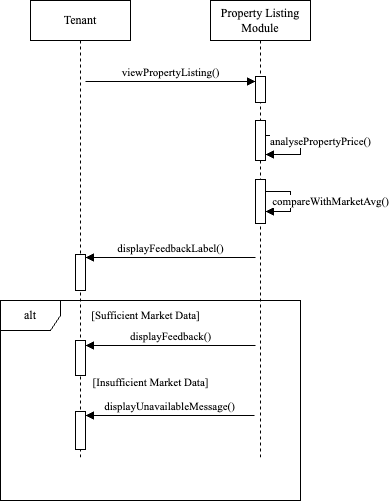

The diagram above was exported from draw.io. Its source (the exported page's mxGraphModel, read from the mxfile embedded in the PNG):
<mxGraphModel dx="946" dy="644" grid="1" gridSize="10" guides="1" tooltips="1" connect="1" arrows="1" fold="1" page="1" pageScale="1" pageWidth="850" pageHeight="1100" math="0" shadow="0">
  <root>
    <mxCell id="0" />
    <mxCell id="1" parent="0" />
    <mxCell id="aM9ryv3xv72pqoxQDRHE-1" value="&lt;font face=&quot;Times New Roman&quot;&gt;Tenant&lt;/font&gt;" style="shape=umlLifeline;perimeter=lifelinePerimeter;whiteSpace=wrap;html=1;container=0;dropTarget=0;collapsible=0;recursiveResize=0;outlineConnect=0;portConstraint=eastwest;newEdgeStyle={&quot;edgeStyle&quot;:&quot;elbowEdgeStyle&quot;,&quot;elbow&quot;:&quot;vertical&quot;,&quot;curved&quot;:0,&quot;rounded&quot;:0};" parent="1" vertex="1">
      <mxGeometry x="40" y="40" width="100" height="460" as="geometry" />
    </mxCell>
    <mxCell id="6mCLNiLSwol_25vcOQi8-10" value="" style="html=1;points=[[0,0,0,0,5],[0,1,0,0,-5],[1,0,0,0,5],[1,1,0,0,-5]];perimeter=orthogonalPerimeter;outlineConnect=0;targetShapes=umlLifeline;portConstraint=eastwest;newEdgeStyle={&quot;curved&quot;:0,&quot;rounded&quot;:0};" parent="aM9ryv3xv72pqoxQDRHE-1" vertex="1">
      <mxGeometry x="45" y="254" width="10" height="36" as="geometry" />
    </mxCell>
    <mxCell id="aM9ryv3xv72pqoxQDRHE-5" value="&lt;font face=&quot;Times New Roman&quot;&gt;Property Listing Module&lt;/font&gt;" style="shape=umlLifeline;perimeter=lifelinePerimeter;whiteSpace=wrap;html=1;container=0;dropTarget=0;collapsible=0;recursiveResize=0;outlineConnect=0;portConstraint=eastwest;newEdgeStyle={&quot;edgeStyle&quot;:&quot;elbowEdgeStyle&quot;,&quot;elbow&quot;:&quot;vertical&quot;,&quot;curved&quot;:0,&quot;rounded&quot;:0};" parent="1" vertex="1">
      <mxGeometry x="220" y="40" width="100" height="460" as="geometry" />
    </mxCell>
    <mxCell id="aM9ryv3xv72pqoxQDRHE-6" value="" style="html=1;points=[];perimeter=orthogonalPerimeter;outlineConnect=0;targetShapes=umlLifeline;portConstraint=eastwest;newEdgeStyle={&quot;edgeStyle&quot;:&quot;elbowEdgeStyle&quot;,&quot;elbow&quot;:&quot;vertical&quot;,&quot;curved&quot;:0,&quot;rounded&quot;:0};" parent="aM9ryv3xv72pqoxQDRHE-5" vertex="1">
      <mxGeometry x="45" y="76" width="10" height="26" as="geometry" />
    </mxCell>
    <mxCell id="6mCLNiLSwol_25vcOQi8-5" value="" style="html=1;points=[[0,0,0,0,5],[0,1,0,0,-5],[1,0,0,0,5],[1,1,0,0,-5]];perimeter=orthogonalPerimeter;outlineConnect=0;targetShapes=umlLifeline;portConstraint=eastwest;newEdgeStyle={&quot;curved&quot;:0,&quot;rounded&quot;:0};" parent="aM9ryv3xv72pqoxQDRHE-5" vertex="1">
      <mxGeometry x="45" y="120" width="10" height="40" as="geometry" />
    </mxCell>
    <mxCell id="6mCLNiLSwol_25vcOQi8-7" value="" style="html=1;points=[[0,0,0,0,5],[0,1,0,0,-5],[1,0,0,0,5],[1,1,0,0,-5]];perimeter=orthogonalPerimeter;outlineConnect=0;targetShapes=umlLifeline;portConstraint=eastwest;newEdgeStyle={&quot;curved&quot;:0,&quot;rounded&quot;:0};" parent="aM9ryv3xv72pqoxQDRHE-5" vertex="1">
      <mxGeometry x="45" y="179" width="10" height="44" as="geometry" />
    </mxCell>
    <mxCell id="6mCLNiLSwol_25vcOQi8-8" value="&lt;font face=&quot;Times New Roman&quot;&gt;compareWithMarketAvg()&lt;/font&gt;" style="html=1;verticalAlign=bottom;endArrow=block;curved=0;rounded=0;" parent="aM9ryv3xv72pqoxQDRHE-5" source="6mCLNiLSwol_25vcOQi8-7" target="6mCLNiLSwol_25vcOQi8-7" edge="1">
      <mxGeometry x="0.2571" y="40" width="80" relative="1" as="geometry">
        <mxPoint x="80" y="200" as="sourcePoint" />
        <mxPoint x="160" y="200" as="targetPoint" />
        <Array as="points">
          <mxPoint x="80" y="210" />
        </Array>
        <mxPoint as="offset" />
      </mxGeometry>
    </mxCell>
    <mxCell id="6mCLNiLSwol_25vcOQi8-1" value="&lt;font face=&quot;Times New Roman&quot;&gt;viewPropertyListing()&lt;/font&gt;" style="html=1;verticalAlign=bottom;endArrow=block;curved=0;rounded=0;" parent="1" edge="1">
      <mxGeometry width="80" relative="1" as="geometry">
        <mxPoint x="95" y="121" as="sourcePoint" />
        <mxPoint x="265" y="121" as="targetPoint" />
      </mxGeometry>
    </mxCell>
    <mxCell id="6mCLNiLSwol_25vcOQi8-6" value="&lt;font face=&quot;Times New Roman&quot;&gt;analysePropertyPrice()&lt;/font&gt;" style="html=1;verticalAlign=bottom;endArrow=block;curved=0;rounded=0;entryX=1;entryY=1;entryDx=0;entryDy=-5;entryPerimeter=0;" parent="1" edge="1">
      <mxGeometry x="0.1236" y="20" width="80" relative="1" as="geometry">
        <mxPoint x="275" y="175" as="sourcePoint" />
        <mxPoint x="275" y="194" as="targetPoint" />
        <Array as="points">
          <mxPoint x="310" y="175" />
          <mxPoint x="310" y="194" />
        </Array>
        <mxPoint as="offset" />
      </mxGeometry>
    </mxCell>
    <mxCell id="6mCLNiLSwol_25vcOQi8-12" value="&lt;span style=&quot;font-family: &amp;quot;Times New Roman&amp;quot;;&quot;&gt;displayFeedbackLabel()&lt;/span&gt;" style="html=1;verticalAlign=bottom;endArrow=block;curved=0;rounded=0;entryX=1;entryY=0;entryDx=0;entryDy=5;entryPerimeter=0;" parent="1" edge="1">
      <mxGeometry width="80" relative="1" as="geometry">
        <mxPoint x="265" y="297" as="sourcePoint" />
        <mxPoint x="94.99999999999989" y="297" as="targetPoint" />
      </mxGeometry>
    </mxCell>
    <mxCell id="6mCLNiLSwol_25vcOQi8-13" value="&lt;font face=&quot;Times New Roman&quot;&gt;alt&lt;/font&gt;" style="shape=umlFrame;whiteSpace=wrap;html=1;pointerEvents=0;" parent="1" vertex="1">
      <mxGeometry x="10" y="340" width="300" height="200" as="geometry" />
    </mxCell>
    <mxCell id="6mCLNiLSwol_25vcOQi8-14" value="&lt;font style=&quot;font-size: 11px;&quot; face=&quot;Times New Roman&quot;&gt;[Sufficient Market Data]&lt;/font&gt;" style="text;html=1;align=center;verticalAlign=middle;resizable=0;points=[];autosize=1;strokeColor=none;fillColor=none;" parent="1" vertex="1">
      <mxGeometry x="90" y="340" width="130" height="30" as="geometry" />
    </mxCell>
    <mxCell id="6mCLNiLSwol_25vcOQi8-16" value="" style="html=1;points=[[0,0,0,0,5],[0,1,0,0,-5],[1,0,0,0,5],[1,1,0,0,-5]];perimeter=orthogonalPerimeter;outlineConnect=0;targetShapes=umlLifeline;portConstraint=eastwest;newEdgeStyle={&quot;curved&quot;:0,&quot;rounded&quot;:0};" parent="1" vertex="1">
      <mxGeometry x="85" y="380" width="10" height="35" as="geometry" />
    </mxCell>
    <mxCell id="6mCLNiLSwol_25vcOQi8-17" value="&lt;font face=&quot;Times New Roman&quot;&gt;displayFeedback()&lt;/font&gt;" style="html=1;verticalAlign=bottom;endArrow=block;curved=0;rounded=0;" parent="1" edge="1">
      <mxGeometry width="80" relative="1" as="geometry">
        <mxPoint x="265" y="385.0000000000001" as="sourcePoint" />
        <mxPoint x="94.99999999999989" y="385.0000000000001" as="targetPoint" />
      </mxGeometry>
    </mxCell>
    <mxCell id="6mCLNiLSwol_25vcOQi8-18" value="&lt;font style=&quot;font-size: 11px;&quot; face=&quot;Times New Roman&quot;&gt;[Insufficient Market Data]&lt;/font&gt;" style="text;html=1;align=center;verticalAlign=middle;resizable=0;points=[];autosize=1;strokeColor=none;fillColor=none;" parent="1" vertex="1">
      <mxGeometry x="90" y="407" width="140" height="30" as="geometry" />
    </mxCell>
    <mxCell id="6mCLNiLSwol_25vcOQi8-20" value="" style="html=1;points=[[0,0,0,0,5],[0,1,0,0,-5],[1,0,0,0,5],[1,1,0,0,-5]];perimeter=orthogonalPerimeter;outlineConnect=0;targetShapes=umlLifeline;portConstraint=eastwest;newEdgeStyle={&quot;curved&quot;:0,&quot;rounded&quot;:0};" parent="1" vertex="1">
      <mxGeometry x="85" y="451" width="10" height="38" as="geometry" />
    </mxCell>
    <mxCell id="6mCLNiLSwol_25vcOQi8-21" value="&lt;font face=&quot;Times New Roman&quot;&gt;displayUnavailableMessage()&lt;/font&gt;" style="html=1;verticalAlign=bottom;endArrow=block;curved=0;rounded=0;" parent="1" edge="1">
      <mxGeometry width="80" relative="1" as="geometry">
        <mxPoint x="264" y="455" as="sourcePoint" />
        <mxPoint x="94.99999999999989" y="455" as="targetPoint" />
      </mxGeometry>
    </mxCell>
  </root>
</mxGraphModel>